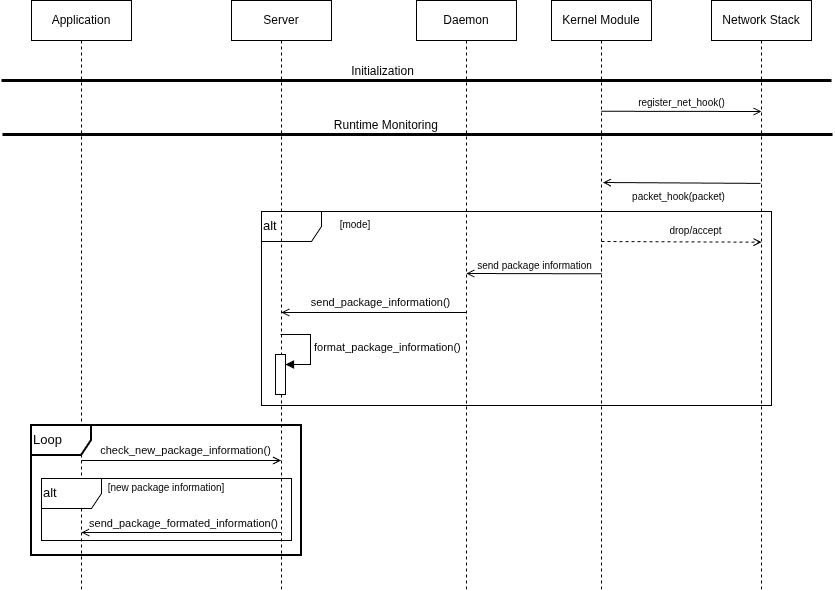

The diagram above was exported from draw.io. Its source (the exported page's mxGraphModel, read from the mxfile embedded in the PNG):
<mxGraphModel dx="2582" dy="1165" grid="1" gridSize="10" guides="1" tooltips="1" connect="1" arrows="1" fold="1" page="1" pageScale="1" pageWidth="850" pageHeight="1100" math="0" shadow="0">
  <root>
    <mxCell id="0" />
    <mxCell id="1" parent="0" />
    <mxCell id="aM9ryv3xv72pqoxQDRHE-1" parent="1" style="shape=umlLifeline;perimeter=lifelinePerimeter;whiteSpace=wrap;html=1;container=0;dropTarget=0;collapsible=0;recursiveResize=0;outlineConnect=0;portConstraint=eastwest;newEdgeStyle={&quot;edgeStyle&quot;:&quot;elbowEdgeStyle&quot;,&quot;elbow&quot;:&quot;vertical&quot;,&quot;curved&quot;:0,&quot;rounded&quot;:0};" value="Application" vertex="1">
      <mxGeometry height="590" width="100" x="40" y="40" as="geometry" />
    </mxCell>
    <mxCell id="aM9ryv3xv72pqoxQDRHE-5" parent="1" style="shape=umlLifeline;perimeter=lifelinePerimeter;whiteSpace=wrap;html=1;container=0;dropTarget=0;collapsible=0;recursiveResize=0;outlineConnect=0;portConstraint=eastwest;newEdgeStyle={&quot;edgeStyle&quot;:&quot;elbowEdgeStyle&quot;,&quot;elbow&quot;:&quot;vertical&quot;,&quot;curved&quot;:0,&quot;rounded&quot;:0};" value="Kernel Module" vertex="1">
      <mxGeometry height="590" width="100" x="560" y="40" as="geometry" />
    </mxCell>
    <mxCell id="DI9baivm6pe_NZMxA92C-4" parent="1" style="shape=umlLifeline;perimeter=lifelinePerimeter;whiteSpace=wrap;html=1;container=0;dropTarget=0;collapsible=0;recursiveResize=0;outlineConnect=0;portConstraint=eastwest;newEdgeStyle={&quot;edgeStyle&quot;:&quot;elbowEdgeStyle&quot;,&quot;elbow&quot;:&quot;vertical&quot;,&quot;curved&quot;:0,&quot;rounded&quot;:0};" value="Network Stack" vertex="1">
      <mxGeometry height="590" width="100" x="720" y="40" as="geometry" />
    </mxCell>
    <mxCell id="DI9baivm6pe_NZMxA92C-10" edge="1" parent="1" style="html=1;verticalAlign=bottom;endArrow=open;edgeStyle=elbowEdgeStyle;elbow=vertical;curved=0;rounded=0;endFill=0;strokeWidth=1;entryX=0.5;entryY=0.078;entryDx=0;entryDy=0;entryPerimeter=0;" value="&lt;font style=&quot;font-size: 10px;&quot;&gt;register_net_hook()&lt;/font&gt;">
      <mxGeometry relative="1" x="0.0006" as="geometry">
        <mxPoint as="offset" />
        <Array as="points" />
        <mxPoint x="609.810344827586" y="150.75862068965523" as="sourcePoint" />
        <mxPoint x="770" y="150.56000000000006" as="targetPoint" />
      </mxGeometry>
    </mxCell>
    <mxCell id="DI9baivm6pe_NZMxA92C-13" edge="1" parent="1" style="edgeStyle=none;orthogonalLoop=1;jettySize=auto;html=1;rounded=0;endArrow=open;endFill=0;entryX=0.514;entryY=0.465;entryDx=0;entryDy=0;entryPerimeter=0;exitX=0.49;exitY=0.468;exitDx=0;exitDy=0;exitPerimeter=0;" value="">
      <mxGeometry relative="1" width="100" as="geometry">
        <Array as="points" />
        <mxPoint x="769" y="222.89999999999998" as="sourcePoint" />
        <mxPoint x="611.4000000000001" y="222" as="targetPoint" />
      </mxGeometry>
    </mxCell>
    <mxCell id="DI9baivm6pe_NZMxA92C-14" connectable="0" parent="DI9baivm6pe_NZMxA92C-13" style="edgeLabel;html=1;align=center;verticalAlign=top;resizable=0;points=[];labelPosition=center;verticalLabelPosition=bottom;" value="&lt;font style=&quot;font-size: 10px;&quot;&gt;packet_hook(packet)&lt;/font&gt;" vertex="1">
      <mxGeometry relative="1" x="0.0383" y="1" as="geometry">
        <mxPoint as="offset" />
      </mxGeometry>
    </mxCell>
    <mxCell id="DI9baivm6pe_NZMxA92C-15" parent="1" style="shape=umlLifeline;perimeter=lifelinePerimeter;whiteSpace=wrap;html=1;container=0;dropTarget=0;collapsible=0;recursiveResize=0;outlineConnect=0;portConstraint=eastwest;newEdgeStyle={&quot;edgeStyle&quot;:&quot;elbowEdgeStyle&quot;,&quot;elbow&quot;:&quot;vertical&quot;,&quot;curved&quot;:0,&quot;rounded&quot;:0};" value="Daemon" vertex="1">
      <mxGeometry height="590" width="100" x="425" y="40" as="geometry" />
    </mxCell>
    <mxCell id="DI9baivm6pe_NZMxA92C-17" edge="1" parent="1" style="edgeStyle=none;orthogonalLoop=1;jettySize=auto;html=1;rounded=0;endArrow=open;endFill=0;exitX=0.502;exitY=0.536;exitDx=0;exitDy=0;exitPerimeter=0;entryX=0.498;entryY=0.535;entryDx=0;entryDy=0;entryPerimeter=0;" value="">
      <mxGeometry relative="1" width="100" as="geometry">
        <Array as="points" />
        <mxPoint x="610.2" y="313.29999999999995" as="sourcePoint" />
        <mxPoint x="474.79999999999995" y="313" as="targetPoint" />
      </mxGeometry>
    </mxCell>
    <mxCell id="DI9baivm6pe_NZMxA92C-18" connectable="0" parent="DI9baivm6pe_NZMxA92C-17" style="edgeLabel;html=1;align=center;verticalAlign=bottom;resizable=0;points=[];labelPosition=center;verticalLabelPosition=top;" value="&lt;font style=&quot;font-size: 10px;&quot;&gt;send package information&lt;/font&gt;" vertex="1">
      <mxGeometry relative="1" x="0.0383" y="1" as="geometry">
        <mxPoint x="2" y="-1" as="offset" />
      </mxGeometry>
    </mxCell>
    <mxCell id="DI9baivm6pe_NZMxA92C-29" edge="1" parent="1" style="endArrow=none;html=1;rounded=0;strokeWidth=3;fontSize=12;" value="">
      <mxGeometry height="50" relative="1" width="50" as="geometry">
        <mxPoint x="10" y="120" as="sourcePoint" />
        <mxPoint x="840" y="120" as="targetPoint" />
      </mxGeometry>
    </mxCell>
    <mxCell id="DI9baivm6pe_NZMxA92C-30" connectable="0" parent="DI9baivm6pe_NZMxA92C-29" style="edgeLabel;html=1;align=center;verticalAlign=bottom;resizable=0;points=[];labelPosition=center;verticalLabelPosition=top;" value="&lt;font style=&quot;font-size: 12px;&quot;&gt;Initialization&lt;/font&gt;" vertex="1">
      <mxGeometry relative="1" x="-0.0515" y="-1" as="geometry">
        <mxPoint x="-14" y="-2" as="offset" />
      </mxGeometry>
    </mxCell>
    <mxCell id="DI9baivm6pe_NZMxA92C-31" edge="1" parent="1" style="endArrow=none;html=1;rounded=0;strokeWidth=3;" value="">
      <mxGeometry height="50" relative="1" width="50" as="geometry">
        <mxPoint x="11" y="174" as="sourcePoint" />
        <mxPoint x="841" y="174" as="targetPoint" />
      </mxGeometry>
    </mxCell>
    <mxCell id="DI9baivm6pe_NZMxA92C-32" connectable="0" parent="DI9baivm6pe_NZMxA92C-31" style="edgeLabel;html=1;align=center;verticalAlign=bottom;resizable=0;points=[];labelPosition=center;verticalLabelPosition=top;fontSize=12;" value="Runtime Monitoring&amp;nbsp;" vertex="1">
      <mxGeometry relative="1" x="-0.0515" y="-1" as="geometry">
        <mxPoint x="-10" y="-2" as="offset" />
      </mxGeometry>
    </mxCell>
    <mxCell id="DI9baivm6pe_NZMxA92C-46" parent="1" style="shape=umlFrame;whiteSpace=wrap;html=1;pointerEvents=0;align=left;strokeWidth=2;" value="&lt;font style=&quot;line-height: 100%; font-size: 13px;&quot;&gt;Loop&lt;/font&gt;" vertex="1">
      <mxGeometry height="130" width="270" x="40" y="465" as="geometry" />
    </mxCell>
    <mxCell id="DI9baivm6pe_NZMxA92C-48" edge="1" parent="1" style="edgeStyle=none;orthogonalLoop=1;jettySize=auto;html=1;rounded=0;endArrow=none;endFill=0;startArrow=open;startFill=0;" value="">
      <mxGeometry relative="1" width="100" as="geometry">
        <Array as="points" />
        <mxPoint x="289.5" y="500" as="sourcePoint" />
        <mxPoint x="89.92857142857133" y="500" as="targetPoint" />
      </mxGeometry>
    </mxCell>
    <mxCell id="DI9baivm6pe_NZMxA92C-49" connectable="0" parent="DI9baivm6pe_NZMxA92C-48" style="edgeLabel;html=1;align=center;verticalAlign=bottom;resizable=0;points=[];labelPosition=center;verticalLabelPosition=top;" value="check_new_package_information()" vertex="1">
      <mxGeometry relative="1" x="-0.7727" y="2" as="geometry">
        <mxPoint x="-73" y="-4" as="offset" />
      </mxGeometry>
    </mxCell>
    <mxCell id="DI9baivm6pe_NZMxA92C-50" parent="1" style="shape=umlFrame;whiteSpace=wrap;html=1;pointerEvents=0;align=left;" value="&lt;font style=&quot;line-height: 100%; font-size: 13px;&quot;&gt;alt&lt;/font&gt;" vertex="1">
      <mxGeometry height="62" width="250" x="50" y="518" as="geometry" />
    </mxCell>
    <mxCell id="DI9baivm6pe_NZMxA92C-51" parent="1" style="text;html=1;whiteSpace=wrap;strokeColor=none;fillColor=none;align=center;verticalAlign=middle;rounded=0;autosize=1;resizable=0;" value="&lt;font style=&quot;font-size: 10px;&quot;&gt;[new package information]&lt;/font&gt;" vertex="1">
      <mxGeometry height="30" width="140" x="105" y="512" as="geometry" />
    </mxCell>
    <mxCell id="DI9baivm6pe_NZMxA92C-52" edge="1" parent="1" style="edgeStyle=none;orthogonalLoop=1;jettySize=auto;html=1;rounded=0;endArrow=open;endFill=0;" value="">
      <mxGeometry relative="1" width="100" as="geometry">
        <Array as="points" />
        <mxPoint x="289.5" y="572" as="sourcePoint" />
        <mxPoint x="89.92857142857133" y="572" as="targetPoint" />
      </mxGeometry>
    </mxCell>
    <mxCell id="DI9baivm6pe_NZMxA92C-53" connectable="0" parent="DI9baivm6pe_NZMxA92C-52" style="edgeLabel;html=1;align=center;verticalAlign=bottom;resizable=0;points=[];labelPosition=center;verticalLabelPosition=top;" value="send_package_formated_information()" vertex="1">
      <mxGeometry relative="1" x="-0.7727" y="2" as="geometry">
        <mxPoint x="-75" y="-3" as="offset" />
      </mxGeometry>
    </mxCell>
    <mxCell id="DI9baivm6pe_NZMxA92C-59" parent="1" style="shape=umlFrame;whiteSpace=wrap;html=1;pointerEvents=0;align=left;" value="&lt;font style=&quot;line-height: 100%; font-size: 13px;&quot;&gt;alt&lt;/font&gt;" vertex="1">
      <mxGeometry height="194" width="510" x="270" y="251" as="geometry" />
    </mxCell>
    <mxCell id="DI9baivm6pe_NZMxA92C-60" parent="1" style="text;html=1;whiteSpace=wrap;strokeColor=none;fillColor=none;align=center;verticalAlign=middle;rounded=0;autosize=1;resizable=0;" value="&lt;span style=&quot;font-size: 10px;&quot;&gt;[mode]&lt;/span&gt;" vertex="1">
      <mxGeometry height="30" width="50" x="339" y="249" as="geometry" />
    </mxCell>
    <mxCell id="DI9baivm6pe_NZMxA92C-61" edge="1" parent="1" style="edgeStyle=none;orthogonalLoop=1;jettySize=auto;html=1;rounded=0;endArrow=open;endFill=0;exitX=0.502;exitY=0.536;exitDx=0;exitDy=0;exitPerimeter=0;entryX=0.5;entryY=0.285;entryDx=0;entryDy=0;entryPerimeter=0;dashed=1;" value="">
      <mxGeometry relative="1" width="100" as="geometry">
        <Array as="points" />
        <mxPoint x="610" y="281" as="sourcePoint" />
        <mxPoint x="770" y="281.70000000000005" as="targetPoint" />
      </mxGeometry>
    </mxCell>
    <mxCell id="DI9baivm6pe_NZMxA92C-62" connectable="0" parent="DI9baivm6pe_NZMxA92C-61" style="edgeLabel;html=1;align=center;verticalAlign=bottom;resizable=0;points=[];labelPosition=center;verticalLabelPosition=top;" value="&lt;font style=&quot;font-size: 10px;&quot;&gt;drop/accept&lt;/font&gt;" vertex="1">
      <mxGeometry relative="1" x="0.0383" y="1" as="geometry">
        <mxPoint x="10" y="-2" as="offset" />
      </mxGeometry>
    </mxCell>
    <mxCell id="jinGwDGfHnN66nsaAbv7-1" parent="1" style="shape=umlLifeline;perimeter=lifelinePerimeter;whiteSpace=wrap;html=1;container=1;dropTarget=0;collapsible=0;recursiveResize=0;outlineConnect=0;portConstraint=eastwest;newEdgeStyle={&quot;curved&quot;:0,&quot;rounded&quot;:0};" value="Server" vertex="1">
      <mxGeometry height="590" width="100" x="240" y="40" as="geometry" />
    </mxCell>
    <mxCell id="jinGwDGfHnN66nsaAbv7-4" parent="jinGwDGfHnN66nsaAbv7-1" style="html=1;points=[[0,0,0,0,5],[0,1,0,0,-5],[1,0,0,0,5],[1,1,0,0,-5]];perimeter=orthogonalPerimeter;outlineConnect=0;targetShapes=umlLifeline;portConstraint=eastwest;newEdgeStyle={&quot;curved&quot;:0,&quot;rounded&quot;:0};" value="" vertex="1">
      <mxGeometry height="40" width="10" x="44" y="354" as="geometry" />
    </mxCell>
    <mxCell id="jinGwDGfHnN66nsaAbv7-5" edge="1" parent="jinGwDGfHnN66nsaAbv7-1" style="html=1;align=left;spacingLeft=2;endArrow=block;rounded=0;edgeStyle=orthogonalEdgeStyle;curved=0;rounded=0;" target="jinGwDGfHnN66nsaAbv7-4" value="format_package_information()">
      <mxGeometry relative="1" as="geometry">
        <Array as="points">
          <mxPoint x="79" y="364" />
        </Array>
        <mxPoint x="49" y="334" as="sourcePoint" />
      </mxGeometry>
    </mxCell>
    <mxCell id="jinGwDGfHnN66nsaAbv7-2" edge="1" parent="1" style="edgeStyle=none;orthogonalLoop=1;jettySize=auto;html=1;rounded=0;endArrow=open;endFill=0;" value="">
      <mxGeometry relative="1" width="100" as="geometry">
        <Array as="points" />
        <mxPoint x="474.5" y="352" as="sourcePoint" />
        <mxPoint x="289.92857142857133" y="352" as="targetPoint" />
      </mxGeometry>
    </mxCell>
    <mxCell id="jinGwDGfHnN66nsaAbv7-3" connectable="0" parent="jinGwDGfHnN66nsaAbv7-2" style="edgeLabel;html=1;align=center;verticalAlign=bottom;resizable=0;points=[];labelPosition=center;verticalLabelPosition=top;" value="send_package_information()" vertex="1">
      <mxGeometry relative="1" x="-0.7727" y="2" as="geometry">
        <mxPoint x="-65" y="-4" as="offset" />
      </mxGeometry>
    </mxCell>
  </root>
</mxGraphModel>